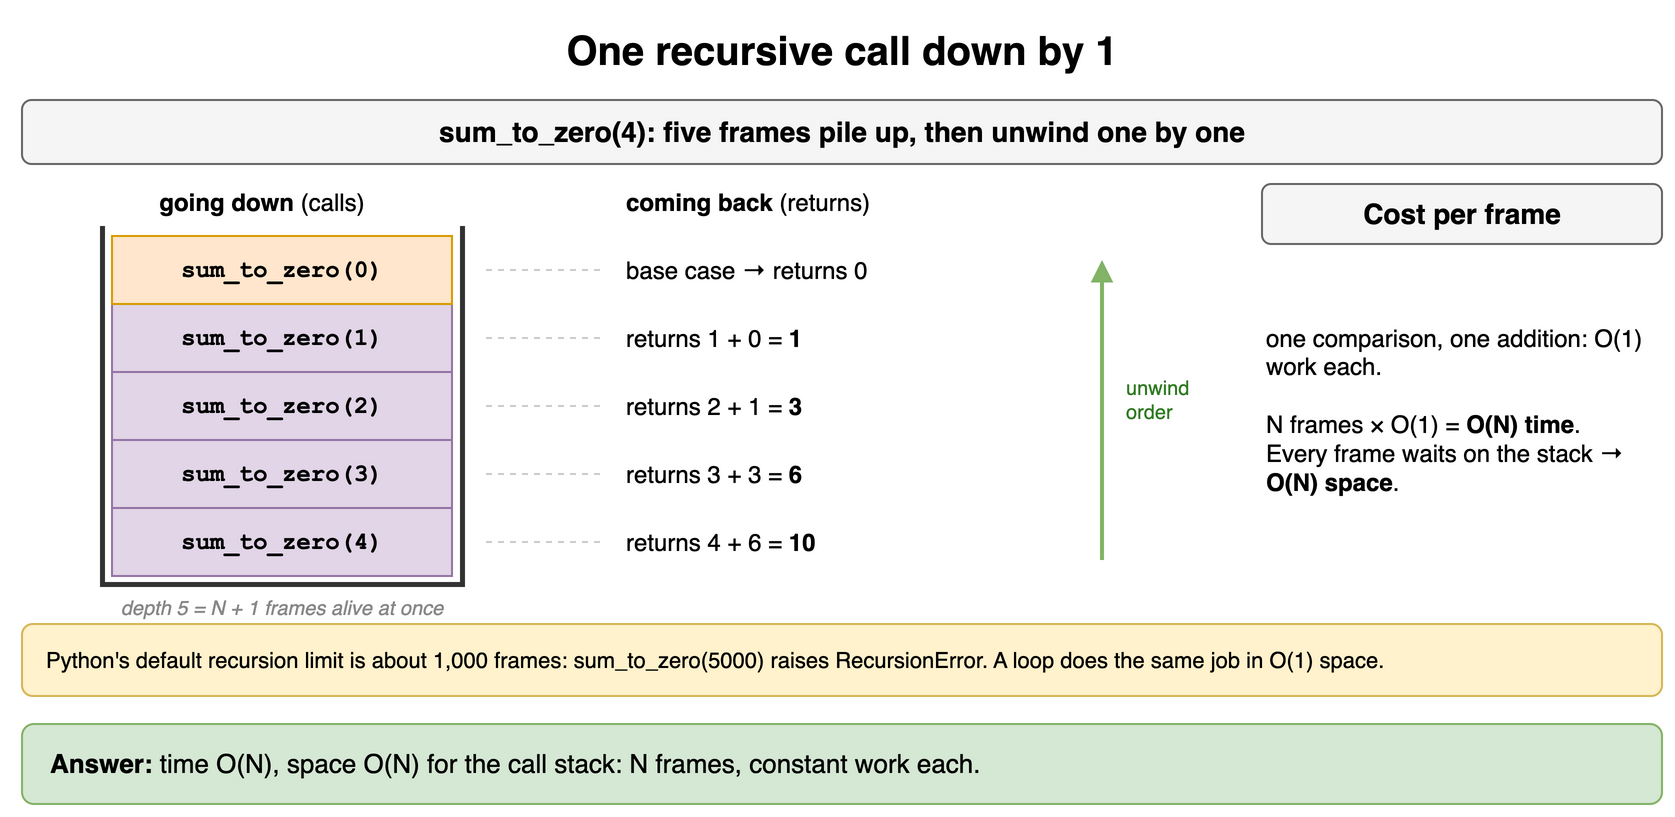

The diagram above was exported from draw.io. Its source (the exported page's mxGraphModel, read from the mxfile embedded in the PNG):
<mxGraphModel dx="900" dy="420" grid="1" gridSize="10" guides="1" tooltips="1" connect="1" arrows="1" fold="1" page="1" pageScale="1" pageWidth="900" pageHeight="420" math="0" shadow="0">
  <root>
    <mxCell id="0" />
    <mxCell id="1" parent="0" />
    <mxCell id="d10c1" value="One recursive call down by 1" style="text;html=1;align=center;verticalAlign=middle;whiteSpace=wrap;fontSize=20;fontStyle=1;" vertex="1" parent="1">
      <mxGeometry x="40" y="10" width="820" height="30" as="geometry" />
    </mxCell>
    <mxCell id="d10c2" value="sum_to_zero(4): five frames pile up, then unwind one by one" style="rounded=1;whiteSpace=wrap;html=1;fillColor=#f5f5f5;strokeColor=#666666;fontStyle=1;fontSize=14;" vertex="1" parent="1">
      <mxGeometry x="40" y="50" width="820" height="32" as="geometry" />
    </mxCell>
    <mxCell id="d10c3" value="&lt;b&gt;going down&lt;/b&gt; (calls)" style="text;html=1;align=center;verticalAlign=middle;whiteSpace=wrap;fontSize=12;" vertex="1" parent="1">
      <mxGeometry x="60" y="92" width="200" height="18" as="geometry" />
    </mxCell>
    <mxCell id="d10c4" value="" style="shape=partialRectangle;whiteSpace=wrap;html=1;top=0;fillColor=none;strokeWidth=2.5;strokeColor=#333333;" vertex="1" parent="1">
      <mxGeometry x="80" y="114" width="180" height="178" as="geometry" />
    </mxCell>
    <mxCell id="d10c5" value="sum_to_zero(4)" style="rounded=0;whiteSpace=wrap;html=1;fontStyle=1;fontSize=14;fillColor=#e1d5e7;strokeColor=#9673a6;fontFamily=Courier New;fontSize=12;" vertex="1" parent="1">
      <mxGeometry x="85" y="254" width="170" height="34" as="geometry" />
    </mxCell>
    <mxCell id="d10c6" value="sum_to_zero(3)" style="rounded=0;whiteSpace=wrap;html=1;fontStyle=1;fontSize=14;fillColor=#e1d5e7;strokeColor=#9673a6;fontFamily=Courier New;fontSize=12;" vertex="1" parent="1">
      <mxGeometry x="85" y="220" width="170" height="34" as="geometry" />
    </mxCell>
    <mxCell id="d10c7" value="sum_to_zero(2)" style="rounded=0;whiteSpace=wrap;html=1;fontStyle=1;fontSize=14;fillColor=#e1d5e7;strokeColor=#9673a6;fontFamily=Courier New;fontSize=12;" vertex="1" parent="1">
      <mxGeometry x="85" y="186" width="170" height="34" as="geometry" />
    </mxCell>
    <mxCell id="d10c8" value="sum_to_zero(1)" style="rounded=0;whiteSpace=wrap;html=1;fontStyle=1;fontSize=14;fillColor=#e1d5e7;strokeColor=#9673a6;fontFamily=Courier New;fontSize=12;" vertex="1" parent="1">
      <mxGeometry x="85" y="152" width="170" height="34" as="geometry" />
    </mxCell>
    <mxCell id="d10c9" value="sum_to_zero(0)" style="rounded=0;whiteSpace=wrap;html=1;fontStyle=1;fontSize=14;fillColor=#ffe6cc;strokeColor=#d79b00;fontFamily=Courier New;fontSize=12;" vertex="1" parent="1">
      <mxGeometry x="85" y="118" width="170" height="34" as="geometry" />
    </mxCell>
    <mxCell id="d10c10" value="depth 5 = N + 1 frames alive at once" style="text;html=1;align=center;verticalAlign=middle;whiteSpace=wrap;fontSize=10;fontStyle=2;fontColor=#888888;" vertex="1" parent="1">
      <mxGeometry x="60" y="296" width="220" height="16" as="geometry" />
    </mxCell>
    <mxCell id="d10c11" value="&lt;b&gt;coming back&lt;/b&gt; (returns)" style="text;html=1;align=center;verticalAlign=middle;whiteSpace=wrap;fontSize=12;align=left;" vertex="1" parent="1">
      <mxGeometry x="340" y="92" width="300" height="18" as="geometry" />
    </mxCell>
    <mxCell id="d10c12" value="returns 4 + 6 = &lt;b&gt;10&lt;/b&gt;" style="text;html=1;align=center;verticalAlign=middle;whiteSpace=wrap;fontSize=12;align=left;" vertex="1" parent="1">
      <mxGeometry x="340" y="254" width="220" height="34" as="geometry" />
    </mxCell>
    <mxCell id="d10c13" value="" style="endArrow=none;html=1;dashed=1;strokeColor=#cccccc;" edge="1" parent="1">
      <mxGeometry relative="1" as="geometry">
        <mxPoint x="272" y="271" as="sourcePoint" />
        <mxPoint x="332" y="271" as="targetPoint" />
        <Array as="points" />
      </mxGeometry>
    </mxCell>
    <mxCell id="d10c14" value="returns 3 + 3 = &lt;b&gt;6&lt;/b&gt;" style="text;html=1;align=center;verticalAlign=middle;whiteSpace=wrap;fontSize=12;align=left;" vertex="1" parent="1">
      <mxGeometry x="340" y="220" width="220" height="34" as="geometry" />
    </mxCell>
    <mxCell id="d10c15" value="" style="endArrow=none;html=1;dashed=1;strokeColor=#cccccc;" edge="1" parent="1">
      <mxGeometry relative="1" as="geometry">
        <mxPoint x="272" y="237" as="sourcePoint" />
        <mxPoint x="332" y="237" as="targetPoint" />
        <Array as="points" />
      </mxGeometry>
    </mxCell>
    <mxCell id="d10c16" value="returns 2 + 1 = &lt;b&gt;3&lt;/b&gt;" style="text;html=1;align=center;verticalAlign=middle;whiteSpace=wrap;fontSize=12;align=left;" vertex="1" parent="1">
      <mxGeometry x="340" y="186" width="220" height="34" as="geometry" />
    </mxCell>
    <mxCell id="d10c17" value="" style="endArrow=none;html=1;dashed=1;strokeColor=#cccccc;" edge="1" parent="1">
      <mxGeometry relative="1" as="geometry">
        <mxPoint x="272" y="203" as="sourcePoint" />
        <mxPoint x="332" y="203" as="targetPoint" />
        <Array as="points" />
      </mxGeometry>
    </mxCell>
    <mxCell id="d10c18" value="returns 1 + 0 = &lt;b&gt;1&lt;/b&gt;" style="text;html=1;align=center;verticalAlign=middle;whiteSpace=wrap;fontSize=12;align=left;" vertex="1" parent="1">
      <mxGeometry x="340" y="152" width="220" height="34" as="geometry" />
    </mxCell>
    <mxCell id="d10c19" value="" style="endArrow=none;html=1;dashed=1;strokeColor=#cccccc;" edge="1" parent="1">
      <mxGeometry relative="1" as="geometry">
        <mxPoint x="272" y="169" as="sourcePoint" />
        <mxPoint x="332" y="169" as="targetPoint" />
        <Array as="points" />
      </mxGeometry>
    </mxCell>
    <mxCell id="d10c20" value="base case → returns 0" style="text;html=1;align=center;verticalAlign=middle;whiteSpace=wrap;fontSize=12;align=left;" vertex="1" parent="1">
      <mxGeometry x="340" y="118" width="220" height="34" as="geometry" />
    </mxCell>
    <mxCell id="d10c21" value="" style="endArrow=none;html=1;dashed=1;strokeColor=#cccccc;" edge="1" parent="1">
      <mxGeometry relative="1" as="geometry">
        <mxPoint x="272" y="135" as="sourcePoint" />
        <mxPoint x="332" y="135" as="targetPoint" />
        <Array as="points" />
      </mxGeometry>
    </mxCell>
    <mxCell id="d10c22" value="" style="endArrow=block;html=1;strokeWidth=2;strokeColor=#82b366;" edge="1" parent="1">
      <mxGeometry relative="1" as="geometry">
        <mxPoint x="580" y="280" as="sourcePoint" />
        <mxPoint x="580" y="130" as="targetPoint" />
        <Array as="points" />
      </mxGeometry>
    </mxCell>
    <mxCell id="d10c23" value="unwind&lt;br&gt;order" style="text;html=1;align=center;verticalAlign=middle;whiteSpace=wrap;fontSize=10;fontColor=#2d7a1f;align=left;" vertex="1" parent="1">
      <mxGeometry x="590" y="180" width="60" height="40" as="geometry" />
    </mxCell>
    <mxCell id="d10c24" value="Cost per frame" style="rounded=1;whiteSpace=wrap;html=1;fillColor=#f5f5f5;strokeColor=#666666;fontStyle=1;fontSize=14;" vertex="1" parent="1">
      <mxGeometry x="660" y="92" width="200" height="30" as="geometry" />
    </mxCell>
    <mxCell id="d10c25" value="one comparison, one addition: O(1) work each.&lt;br&gt;&lt;br&gt;N frames × O(1) = &lt;b&gt;O(N) time&lt;/b&gt;.&lt;br&gt;Every frame waits on the stack → &lt;b&gt;O(N) space&lt;/b&gt;." style="text;html=1;align=center;verticalAlign=middle;whiteSpace=wrap;fontSize=12;align=left;" vertex="1" parent="1">
      <mxGeometry x="660" y="130" width="200" height="150" as="geometry" />
    </mxCell>
    <mxCell id="d10c26" value="Python's default recursion limit is about 1,000 frames: sum_to_zero(5000) raises RecursionError. A loop does the same job in O(1) space." style="rounded=1;whiteSpace=wrap;html=1;align=left;spacingLeft=10;fontSize=11;fillColor=#fff2cc;strokeColor=#d6b656;" vertex="1" parent="1">
      <mxGeometry x="40" y="312" width="820" height="36" as="geometry" />
    </mxCell>
    <mxCell id="d10c27" value="&lt;b&gt;Answer:&lt;/b&gt; time O(N), space O(N) for the call stack: N frames, constant work each." style="rounded=1;whiteSpace=wrap;html=1;fillColor=#d5e8d4;strokeColor=#82b366;fontSize=13;align=left;spacingLeft=12;" vertex="1" parent="1">
      <mxGeometry x="40" y="362" width="820" height="40" as="geometry" />
    </mxCell>
  </root>
</mxGraphModel>